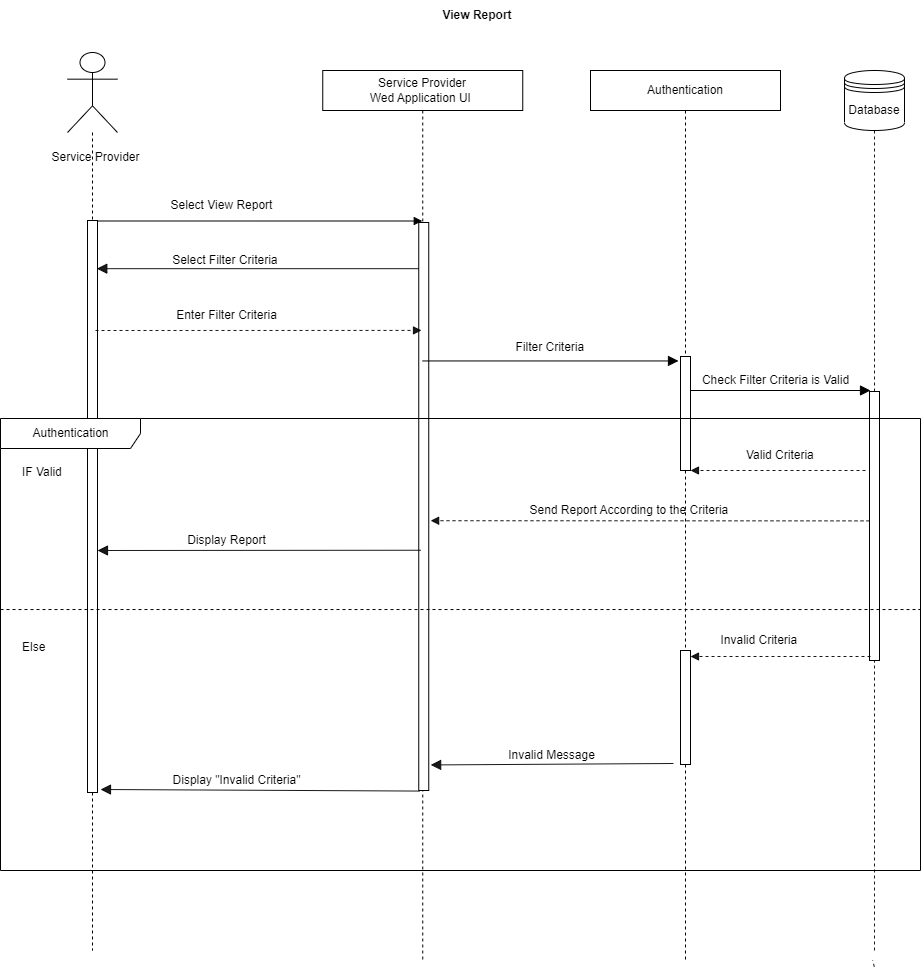

The diagram above was exported from draw.io. Its source (the exported page's mxGraphModel, read from the mxfile embedded in the PNG):
<mxGraphModel dx="1050" dy="515" grid="1" gridSize="10" guides="1" tooltips="1" connect="1" arrows="1" fold="1" page="1" pageScale="1" pageWidth="850" pageHeight="1100" math="0" shadow="0">
  <root>
    <mxCell id="0" />
    <mxCell id="1" parent="0" />
    <mxCell id="fpD29uF6mJQaJQF1_3bS-1" value="View Report" style="text;html=1;strokeColor=none;fillColor=none;align=center;verticalAlign=middle;whiteSpace=wrap;rounded=0;fontStyle=1" parent="1" vertex="1">
      <mxGeometry x="517" y="50" width="200" height="30" as="geometry" />
    </mxCell>
    <mxCell id="fpD29uF6mJQaJQF1_3bS-2" value="" style="shape=umlLifeline;participant=umlActor;perimeter=lifelinePerimeter;whiteSpace=wrap;html=1;container=1;collapsible=0;recursiveResize=0;verticalAlign=top;spacingTop=36;outlineConnect=0;size=80;" parent="1" vertex="1">
      <mxGeometry x="207" y="102" width="50" height="898" as="geometry" />
    </mxCell>
    <mxCell id="fpD29uF6mJQaJQF1_3bS-3" value="Service Provider" style="text;html=1;align=center;verticalAlign=middle;resizable=0;points=[];autosize=1;strokeColor=none;fillColor=none;" parent="fpD29uF6mJQaJQF1_3bS-2" vertex="1">
      <mxGeometry x="-27" y="90" width="110" height="30" as="geometry" />
    </mxCell>
    <mxCell id="fpD29uF6mJQaJQF1_3bS-4" value="" style="html=1;points=[];perimeter=orthogonalPerimeter;" parent="fpD29uF6mJQaJQF1_3bS-2" vertex="1">
      <mxGeometry x="20" y="168" width="10" height="572" as="geometry" />
    </mxCell>
    <mxCell id="fpD29uF6mJQaJQF1_3bS-6" value="&lt;span style=&quot;&quot;&gt;Service Provider&lt;/span&gt;&lt;br style=&quot;&quot;&gt;&lt;span style=&quot;&quot;&gt;Wed Application UI&amp;nbsp;&lt;/span&gt;" style="shape=umlLifeline;perimeter=lifelinePerimeter;whiteSpace=wrap;html=1;container=1;collapsible=0;recursiveResize=0;outlineConnect=0;" parent="1" vertex="1">
      <mxGeometry x="462.25" y="120" width="200" height="890" as="geometry" />
    </mxCell>
    <mxCell id="fpD29uF6mJQaJQF1_3bS-17" value="Filter Criteria&amp;nbsp;" style="text;html=1;align=center;verticalAlign=middle;resizable=0;points=[];autosize=1;strokeColor=none;fillColor=none;" parent="fpD29uF6mJQaJQF1_3bS-6" vertex="1">
      <mxGeometry x="179" y="262" width="100" height="30" as="geometry" />
    </mxCell>
    <mxCell id="M9DdEIZ0dnndG4FeU59y-23" value="Invalid Message" style="text;html=1;align=center;verticalAlign=middle;resizable=0;points=[];autosize=1;strokeColor=none;fillColor=none;" parent="fpD29uF6mJQaJQF1_3bS-6" vertex="1">
      <mxGeometry x="174" y="670" width="110" height="30" as="geometry" />
    </mxCell>
    <mxCell id="fpD29uF6mJQaJQF1_3bS-16" value="" style="html=1;points=[];perimeter=orthogonalPerimeter;" parent="fpD29uF6mJQaJQF1_3bS-6" vertex="1">
      <mxGeometry x="96" y="152" width="10" height="568" as="geometry" />
    </mxCell>
    <mxCell id="fpD29uF6mJQaJQF1_3bS-12" value="Authentication" style="shape=umlLifeline;perimeter=lifelinePerimeter;whiteSpace=wrap;html=1;container=1;collapsible=0;recursiveResize=0;outlineConnect=0;" parent="1" vertex="1">
      <mxGeometry x="730" y="120" width="190" height="890" as="geometry" />
    </mxCell>
    <mxCell id="fpD29uF6mJQaJQF1_3bS-13" value="" style="html=1;points=[];perimeter=orthogonalPerimeter;" parent="fpD29uF6mJQaJQF1_3bS-12" vertex="1">
      <mxGeometry x="90" y="286" width="10" height="114" as="geometry" />
    </mxCell>
    <mxCell id="M9DdEIZ0dnndG4FeU59y-21" value="" style="html=1;points=[];perimeter=orthogonalPerimeter;" parent="fpD29uF6mJQaJQF1_3bS-12" vertex="1">
      <mxGeometry x="90" y="580" width="10" height="114" as="geometry" />
    </mxCell>
    <mxCell id="M9DdEIZ0dnndG4FeU59y-22" value="" style="endArrow=block;startArrow=none;endFill=1;startFill=0;endSize=8;html=1;verticalAlign=bottom;labelBackgroundColor=none;strokeWidth=1;rounded=0;opacity=90;entryX=1.19;entryY=0.955;entryDx=0;entryDy=0;entryPerimeter=0;" parent="fpD29uF6mJQaJQF1_3bS-12" target="fpD29uF6mJQaJQF1_3bS-16" edge="1">
      <mxGeometry width="160" relative="1" as="geometry">
        <mxPoint x="83" y="693" as="sourcePoint" />
        <mxPoint x="-117" y="693" as="targetPoint" />
      </mxGeometry>
    </mxCell>
    <mxCell id="fpD29uF6mJQaJQF1_3bS-19" value="Check Filter Criteria is Valid" style="text;html=1;align=center;verticalAlign=middle;resizable=0;points=[];autosize=1;strokeColor=none;fillColor=none;" parent="fpD29uF6mJQaJQF1_3bS-12" vertex="1">
      <mxGeometry x="100" y="295" width="170" height="30" as="geometry" />
    </mxCell>
    <mxCell id="fpD29uF6mJQaJQF1_3bS-14" value="" style="endArrow=block;startArrow=none;endFill=1;startFill=0;html=1;verticalAlign=bottom;labelBackgroundColor=none;strokeWidth=1;rounded=0;" parent="1" target="fpD29uF6mJQaJQF1_3bS-6" edge="1">
      <mxGeometry width="160" relative="1" as="geometry">
        <mxPoint x="237" y="270.5" as="sourcePoint" />
        <mxPoint x="469" y="270.5" as="targetPoint" />
      </mxGeometry>
    </mxCell>
    <mxCell id="fpD29uF6mJQaJQF1_3bS-15" value="Select View Report" style="text;html=1;align=center;verticalAlign=middle;resizable=0;points=[];autosize=1;strokeColor=none;fillColor=none;" parent="1" vertex="1">
      <mxGeometry x="296" y="240" width="130" height="30" as="geometry" />
    </mxCell>
    <mxCell id="fpD29uF6mJQaJQF1_3bS-18" value="" style="endArrow=block;startArrow=none;endFill=1;startFill=0;endSize=8;html=1;verticalAlign=bottom;labelBackgroundColor=none;strokeWidth=1;rounded=0;" parent="1" edge="1">
      <mxGeometry width="160" relative="1" as="geometry">
        <mxPoint x="830" y="440" as="sourcePoint" />
        <mxPoint x="1010" y="440" as="targetPoint" />
      </mxGeometry>
    </mxCell>
    <mxCell id="fpD29uF6mJQaJQF1_3bS-27" value="" style="endArrow=block;startArrow=none;endFill=1;startFill=0;endSize=8;html=1;verticalAlign=bottom;labelBackgroundColor=none;strokeWidth=1;rounded=0;opacity=90;exitX=0.2;exitY=0.577;exitDx=0;exitDy=0;exitPerimeter=0;" parent="1" source="fpD29uF6mJQaJQF1_3bS-16" edge="1">
      <mxGeometry width="160" relative="1" as="geometry">
        <mxPoint x="550" y="600" as="sourcePoint" />
        <mxPoint x="237" y="600" as="targetPoint" />
      </mxGeometry>
    </mxCell>
    <mxCell id="fpD29uF6mJQaJQF1_3bS-29" value="Database" style="shape=datastore;whiteSpace=wrap;html=1;" parent="1" vertex="1">
      <mxGeometry x="984" y="120" width="60" height="60" as="geometry" />
    </mxCell>
    <mxCell id="fpD29uF6mJQaJQF1_3bS-30" value="" style="endArrow=none;dashed=1;html=1;rounded=0;opacity=90;startArrow=none;" parent="1" source="fpD29uF6mJQaJQF1_3bS-31" edge="1">
      <mxGeometry width="50" height="50" relative="1" as="geometry">
        <mxPoint x="1009" y="580" as="sourcePoint" />
        <mxPoint x="1014" y="180" as="targetPoint" />
      </mxGeometry>
    </mxCell>
    <mxCell id="fpD29uF6mJQaJQF1_3bS-31" value="" style="html=1;points=[];perimeter=orthogonalPerimeter;" parent="1" vertex="1">
      <mxGeometry x="1009" y="441" width="10" height="269" as="geometry" />
    </mxCell>
    <mxCell id="fpD29uF6mJQaJQF1_3bS-32" value="" style="endArrow=none;dashed=1;html=1;rounded=0;opacity=90;entryX=0.5;entryY=1;entryDx=0;entryDy=0;startArrow=none;" parent="1" target="fpD29uF6mJQaJQF1_3bS-31" edge="1">
      <mxGeometry width="50" height="50" relative="1" as="geometry">
        <mxPoint x="1014" y="1000" as="sourcePoint" />
        <mxPoint x="1014" y="180" as="targetPoint" />
      </mxGeometry>
    </mxCell>
    <mxCell id="fpD29uF6mJQaJQF1_3bS-36" value="" style="endArrow=none;dashed=1;html=1;rounded=0;opacity=90;entryX=0.44;entryY=0.327;entryDx=0;entryDy=0;exitX=0.493;exitY=0.54;exitDx=0;exitDy=0;exitPerimeter=0;entryPerimeter=0;" parent="1" edge="1">
      <mxGeometry width="50" height="50" relative="1" as="geometry">
        <mxPoint x="1013.79" y="1016.2" as="sourcePoint" />
        <mxPoint x="1012.1999999999998" y="1009.81" as="targetPoint" />
      </mxGeometry>
    </mxCell>
    <mxCell id="gAZ5N9wQ7nnNh5gdh2ny-1" value="" style="endArrow=block;startArrow=none;endFill=1;startFill=0;endSize=8;html=1;verticalAlign=bottom;labelBackgroundColor=none;strokeWidth=1;rounded=0;opacity=90;" parent="1" source="fpD29uF6mJQaJQF1_3bS-16" edge="1">
      <mxGeometry width="160" relative="1" as="geometry">
        <mxPoint x="550" y="318" as="sourcePoint" />
        <mxPoint x="236.3" y="318.18" as="targetPoint" />
      </mxGeometry>
    </mxCell>
    <mxCell id="gAZ5N9wQ7nnNh5gdh2ny-3" value="Select Filter Criteria&amp;nbsp;" style="text;html=1;align=center;verticalAlign=middle;resizable=0;points=[];autosize=1;strokeColor=none;fillColor=none;" parent="1" vertex="1">
      <mxGeometry x="301" y="295" width="130" height="30" as="geometry" />
    </mxCell>
    <mxCell id="gAZ5N9wQ7nnNh5gdh2ny-4" value="" style="html=1;verticalAlign=bottom;labelBackgroundColor=none;endArrow=block;endFill=1;dashed=1;rounded=0;opacity=90;entryX=0.275;entryY=0.19;entryDx=0;entryDy=0;entryPerimeter=0;" parent="1" target="fpD29uF6mJQaJQF1_3bS-16" edge="1">
      <mxGeometry width="160" relative="1" as="geometry">
        <mxPoint x="235" y="380" as="sourcePoint" />
        <mxPoint x="550" y="380" as="targetPoint" />
      </mxGeometry>
    </mxCell>
    <mxCell id="gAZ5N9wQ7nnNh5gdh2ny-5" value="Enter Filter Criteria" style="text;html=1;align=center;verticalAlign=middle;resizable=0;points=[];autosize=1;strokeColor=none;fillColor=none;" parent="1" vertex="1">
      <mxGeometry x="306" y="350" width="120" height="30" as="geometry" />
    </mxCell>
    <mxCell id="M9DdEIZ0dnndG4FeU59y-1" value="Authentication" style="shape=umlFrame;tabWidth=110;tabHeight=30;tabPosition=left;html=1;boundedLbl=1;labelInHeader=1;width=140;height=30;" parent="1" vertex="1">
      <mxGeometry x="140" y="468" width="920" height="452" as="geometry" />
    </mxCell>
    <mxCell id="M9DdEIZ0dnndG4FeU59y-2" value="IF Valid" style="text" parent="M9DdEIZ0dnndG4FeU59y-1" vertex="1">
      <mxGeometry width="100" height="20" relative="1" as="geometry">
        <mxPoint x="20" y="40" as="offset" />
      </mxGeometry>
    </mxCell>
    <mxCell id="M9DdEIZ0dnndG4FeU59y-3" value="Else" style="line;strokeWidth=1;dashed=1;labelPosition=center;verticalLabelPosition=bottom;align=left;verticalAlign=top;spacingLeft=20;spacingTop=15;" parent="M9DdEIZ0dnndG4FeU59y-1" vertex="1">
      <mxGeometry y="182" width="920" height="18.080000000000002" as="geometry" />
    </mxCell>
    <mxCell id="M9DdEIZ0dnndG4FeU59y-8" value="Valid Criteria&amp;nbsp;" style="text;html=1;align=center;verticalAlign=middle;resizable=0;points=[];autosize=1;strokeColor=none;fillColor=none;" parent="1" vertex="1">
      <mxGeometry x="876" y="490" width="90" height="30" as="geometry" />
    </mxCell>
    <mxCell id="M9DdEIZ0dnndG4FeU59y-17" value="Send Report According to the Criteria&amp;nbsp;" style="text;html=1;align=center;verticalAlign=middle;resizable=0;points=[];autosize=1;strokeColor=none;fillColor=none;" parent="1" vertex="1">
      <mxGeometry x="655" y="545" width="230" height="30" as="geometry" />
    </mxCell>
    <mxCell id="M9DdEIZ0dnndG4FeU59y-18" value="Display Report" style="text;html=1;align=center;verticalAlign=middle;resizable=0;points=[];autosize=1;strokeColor=none;fillColor=none;" parent="1" vertex="1">
      <mxGeometry x="316" y="575" width="100" height="30" as="geometry" />
    </mxCell>
    <mxCell id="M9DdEIZ0dnndG4FeU59y-19" value="" style="endArrow=block;startArrow=none;endFill=1;startFill=0;endSize=8;html=1;verticalAlign=bottom;labelBackgroundColor=none;strokeWidth=1;rounded=0;opacity=90;exitX=0.12;exitY=1.001;exitDx=0;exitDy=0;exitPerimeter=0;" parent="1" source="fpD29uF6mJQaJQF1_3bS-16" edge="1">
      <mxGeometry width="160" relative="1" as="geometry">
        <mxPoint x="560" y="839" as="sourcePoint" />
        <mxPoint x="240" y="839" as="targetPoint" />
      </mxGeometry>
    </mxCell>
    <mxCell id="M9DdEIZ0dnndG4FeU59y-7" value="" style="html=1;verticalAlign=bottom;labelBackgroundColor=none;endArrow=block;endFill=1;dashed=1;rounded=0;opacity=90;" parent="1" edge="1">
      <mxGeometry width="160" relative="1" as="geometry">
        <mxPoint x="1005" y="520" as="sourcePoint" />
        <mxPoint x="830" y="520" as="targetPoint" />
      </mxGeometry>
    </mxCell>
    <mxCell id="M9DdEIZ0dnndG4FeU59y-20" value="Display &quot;Invalid Criteria&quot;" style="text;html=1;align=center;verticalAlign=middle;resizable=0;points=[];autosize=1;strokeColor=none;fillColor=none;" parent="1" vertex="1">
      <mxGeometry x="301" y="815" width="150" height="30" as="geometry" />
    </mxCell>
    <mxCell id="M9DdEIZ0dnndG4FeU59y-24" value="" style="html=1;verticalAlign=bottom;labelBackgroundColor=none;endArrow=block;endFill=1;dashed=1;rounded=0;opacity=90;" parent="1" edge="1">
      <mxGeometry width="160" relative="1" as="geometry">
        <mxPoint x="1010" y="706" as="sourcePoint" />
        <mxPoint x="830" y="706" as="targetPoint" />
      </mxGeometry>
    </mxCell>
    <mxCell id="fpD29uF6mJQaJQF1_3bS-7" value="" style="endArrow=block;startArrow=none;endFill=1;startFill=0;endSize=8;html=1;verticalAlign=bottom;labelBackgroundColor=none;strokeWidth=1;rounded=0;entryX=-0.2;entryY=0.039;entryDx=0;entryDy=0;entryPerimeter=0;" parent="1" source="fpD29uF6mJQaJQF1_3bS-6" target="fpD29uF6mJQaJQF1_3bS-13" edge="1">
      <mxGeometry width="160" relative="1" as="geometry">
        <mxPoint x="550.25" y="406" as="sourcePoint" />
        <mxPoint x="788.25" y="406" as="targetPoint" />
      </mxGeometry>
    </mxCell>
    <mxCell id="M9DdEIZ0dnndG4FeU59y-26" value="Invalid Criteria&amp;nbsp;" style="text;html=1;align=center;verticalAlign=middle;resizable=0;points=[];autosize=1;strokeColor=none;fillColor=none;" parent="1" vertex="1">
      <mxGeometry x="850" y="675" width="100" height="30" as="geometry" />
    </mxCell>
    <mxCell id="M9DdEIZ0dnndG4FeU59y-16" value="" style="html=1;verticalAlign=bottom;labelBackgroundColor=none;endArrow=block;endFill=1;dashed=1;rounded=0;opacity=90;entryX=1.19;entryY=0.525;entryDx=0;entryDy=0;entryPerimeter=0;exitX=0;exitY=0.481;exitDx=0;exitDy=0;exitPerimeter=0;" parent="1" source="fpD29uF6mJQaJQF1_3bS-31" target="fpD29uF6mJQaJQF1_3bS-16" edge="1">
      <mxGeometry width="160" relative="1" as="geometry">
        <mxPoint x="1062.5" y="570" as="sourcePoint" />
        <mxPoint x="817.5" y="570" as="targetPoint" />
      </mxGeometry>
    </mxCell>
  </root>
</mxGraphModel>